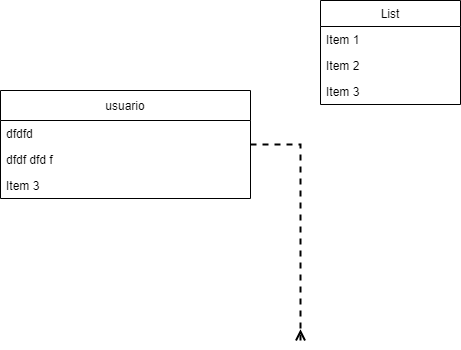

The diagram above was exported from draw.io. Its source (the exported page's mxGraphModel, read from the mxfile embedded in the PNG):
<mxGraphModel dx="1135" dy="1884" grid="1" gridSize="10" guides="1" tooltips="1" connect="1" arrows="1" fold="1" page="1" pageScale="1" pageWidth="827" pageHeight="1169" math="0" shadow="0">
  <root>
    <mxCell id="0" />
    <mxCell id="1" parent="0" />
    <mxCell id="9" style="edgeStyle=orthogonalEdgeStyle;rounded=0;orthogonalLoop=1;jettySize=auto;html=1;endArrow=ERmany;endFill=0;dashed=1;strokeWidth=2;" parent="1" source="5" edge="1">
      <mxGeometry relative="1" as="geometry">
        <mxPoint x="320" y="290" as="targetPoint" />
        <Array as="points">
          <mxPoint x="320" y="94" />
        </Array>
      </mxGeometry>
    </mxCell>
    <mxCell id="5" value="usuario" style="swimlane;fontStyle=0;childLayout=stackLayout;horizontal=1;startSize=30;fillColor=none;horizontalStack=0;resizeParent=1;resizeParentMax=0;resizeLast=0;collapsible=1;marginBottom=0;" parent="1" vertex="1">
      <mxGeometry x="20" y="40" width="250" height="108" as="geometry" />
    </mxCell>
    <mxCell id="6" value="dfdfd" style="text;strokeColor=none;fillColor=none;align=left;verticalAlign=top;spacingLeft=4;spacingRight=4;overflow=hidden;rotatable=0;points=[[0,0.5],[1,0.5]];portConstraint=eastwest;" parent="5" vertex="1">
      <mxGeometry y="30" width="250" height="26" as="geometry" />
    </mxCell>
    <mxCell id="7" value="dfdf dfd f" style="text;strokeColor=none;fillColor=none;align=left;verticalAlign=top;spacingLeft=4;spacingRight=4;overflow=hidden;rotatable=0;points=[[0,0.5],[1,0.5]];portConstraint=eastwest;" parent="5" vertex="1">
      <mxGeometry y="56" width="250" height="26" as="geometry" />
    </mxCell>
    <mxCell id="8" value="Item 3" style="text;strokeColor=none;fillColor=none;align=left;verticalAlign=top;spacingLeft=4;spacingRight=4;overflow=hidden;rotatable=0;points=[[0,0.5],[1,0.5]];portConstraint=eastwest;" parent="5" vertex="1">
      <mxGeometry y="82" width="250" height="26" as="geometry" />
    </mxCell>
    <mxCell id="13" value="List" style="swimlane;fontStyle=0;childLayout=stackLayout;horizontal=1;startSize=26;fillColor=none;horizontalStack=0;resizeParent=1;resizeParentMax=0;resizeLast=0;collapsible=1;marginBottom=0;" vertex="1" parent="1">
      <mxGeometry x="340" y="-50" width="140" height="104" as="geometry" />
    </mxCell>
    <mxCell id="14" value="Item 1" style="text;strokeColor=none;fillColor=none;align=left;verticalAlign=top;spacingLeft=4;spacingRight=4;overflow=hidden;rotatable=0;points=[[0,0.5],[1,0.5]];portConstraint=eastwest;" vertex="1" parent="13">
      <mxGeometry y="26" width="140" height="26" as="geometry" />
    </mxCell>
    <mxCell id="15" value="Item 2" style="text;strokeColor=none;fillColor=none;align=left;verticalAlign=top;spacingLeft=4;spacingRight=4;overflow=hidden;rotatable=0;points=[[0,0.5],[1,0.5]];portConstraint=eastwest;" vertex="1" parent="13">
      <mxGeometry y="52" width="140" height="26" as="geometry" />
    </mxCell>
    <mxCell id="16" value="Item 3" style="text;strokeColor=none;fillColor=none;align=left;verticalAlign=top;spacingLeft=4;spacingRight=4;overflow=hidden;rotatable=0;points=[[0,0.5],[1,0.5]];portConstraint=eastwest;" vertex="1" parent="13">
      <mxGeometry y="78" width="140" height="26" as="geometry" />
    </mxCell>
  </root>
</mxGraphModel>